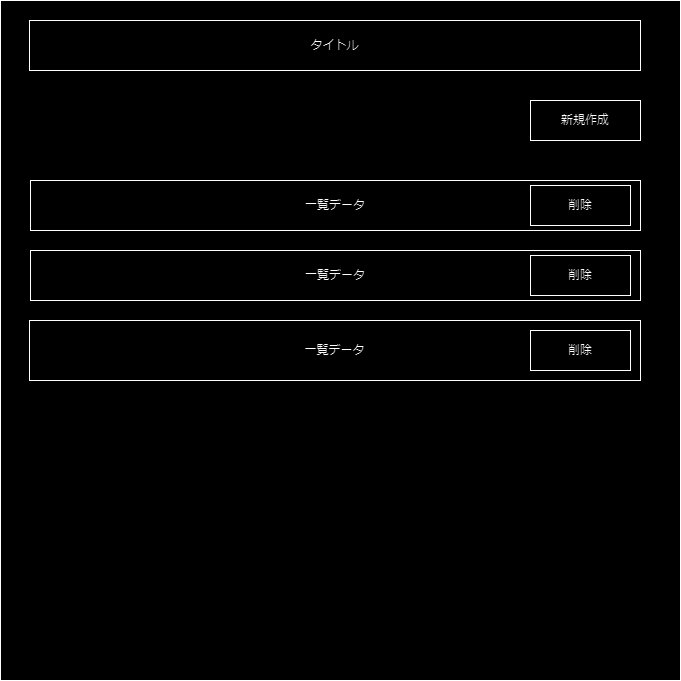

The diagram above was exported from draw.io. Its source (the exported page's mxGraphModel, read from the mxfile embedded in the PNG):
<mxGraphModel dx="1509" dy="2072" grid="1" gridSize="10" guides="1" tooltips="1" connect="1" arrows="1" fold="1" page="1" pageScale="1" pageWidth="827" pageHeight="1169" math="0" shadow="0">
  <root>
    <mxCell id="0" />
    <mxCell id="1" parent="0" />
    <mxCell id="duWOqlAAihS5zU95-OEm-1" value="" style="whiteSpace=wrap;html=1;aspect=fixed;" parent="1" vertex="1">
      <mxGeometry x="90" y="-1120" width="680" height="680" as="geometry" />
    </mxCell>
    <mxCell id="duWOqlAAihS5zU95-OEm-2" value="タイトル" style="rounded=0;whiteSpace=wrap;html=1;" parent="1" vertex="1">
      <mxGeometry x="119" y="-1100" width="611" height="50" as="geometry" />
    </mxCell>
    <mxCell id="duWOqlAAihS5zU95-OEm-3" value="新規作成" style="rounded=0;whiteSpace=wrap;html=1;" parent="1" vertex="1">
      <mxGeometry x="620" y="-1020" width="110" height="40" as="geometry" />
    </mxCell>
    <mxCell id="duWOqlAAihS5zU95-OEm-4" value="一覧データ" style="rounded=0;whiteSpace=wrap;html=1;" parent="1" vertex="1">
      <mxGeometry x="120" y="-940" width="610" height="50" as="geometry" />
    </mxCell>
    <mxCell id="duWOqlAAihS5zU95-OEm-5" value="一覧データ" style="rounded=0;whiteSpace=wrap;html=1;" parent="1" vertex="1">
      <mxGeometry x="120" y="-870" width="610" height="50" as="geometry" />
    </mxCell>
    <mxCell id="duWOqlAAihS5zU95-OEm-6" value="一覧データ" style="rounded=0;whiteSpace=wrap;html=1;" parent="1" vertex="1">
      <mxGeometry x="119" y="-800" width="611" height="60" as="geometry" />
    </mxCell>
    <mxCell id="duWOqlAAihS5zU95-OEm-8" value="削除" style="rounded=0;whiteSpace=wrap;html=1;" parent="1" vertex="1">
      <mxGeometry x="620" y="-935" width="100" height="40" as="geometry" />
    </mxCell>
    <mxCell id="duWOqlAAihS5zU95-OEm-10" value="削除" style="rounded=0;whiteSpace=wrap;html=1;" parent="1" vertex="1">
      <mxGeometry x="620" y="-865" width="100" height="40" as="geometry" />
    </mxCell>
    <mxCell id="duWOqlAAihS5zU95-OEm-11" value="削除" style="rounded=0;whiteSpace=wrap;html=1;" parent="1" vertex="1">
      <mxGeometry x="620" y="-790" width="100" height="40" as="geometry" />
    </mxCell>
  </root>
</mxGraphModel>